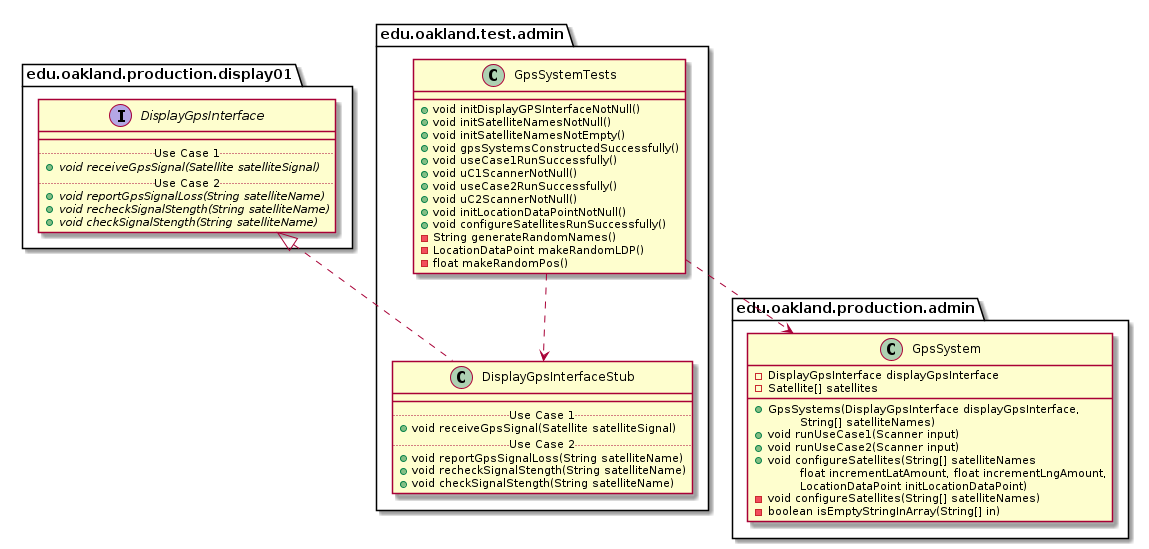

The diagram above was rendered by PlantUML. Its source (embedded in the PNG):
@startuml GpsSystemTests_Closure


package edu.oakland.test.admin {
    class GpsSystemTests {
        + void initDisplayGPSInterfaceNotNull()
        + void initSatelliteNamesNotNull()
        + void initSatelliteNamesNotEmpty()
        + void gpsSystemsConstructedSuccessfully()
        + void useCase1RunSuccessfully()
        + void uC1ScannerNotNull()
        + void useCase2RunSuccessfully()
        + void uC2ScannerNotNull()
        + void initLocationDataPointNotNull()
        + void configureSatellitesRunSuccessfully()
        - String generateRandomNames()
        - LocationDataPoint makeRandomLDP()
        - float makeRandomPos()
    }
}




package edu.oakland.test.admin {
    class DisplayGpsInterfaceStub {
        __
        .. Use Case 1 ..
        + void receiveGpsSignal(Satellite satelliteSignal)
        .. Use Case 2 ..
        + void reportGpsSignalLoss(String satelliteName)
        + void recheckSignalStength(String satelliteName)
        + void checkSignalStength(String satelliteName)
    }
}






package edu.oakland.production.display01 {
    interface DisplayGpsInterface {
        __
        .. Use Case 1 ..
        {abstract} + void receiveGpsSignal(Satellite satelliteSignal)
        .. Use Case 2 ..
        {abstract} + void reportGpsSignalLoss(String satelliteName)
        {abstract} + void recheckSignalStength(String satelliteName)
        {abstract} + void checkSignalStength(String satelliteName)
    }
}






DisplayGpsInterfaceStub .up.|> DisplayGpsInterface

GpsSystemTests ..> DisplayGpsInterfaceStub



package edu.oakland.production.admin {
    class GpsSystem {
        - DisplayGpsInterface displayGpsInterface
        - Satellite[] satellites
        __
        + GpsSystems(DisplayGpsInterface displayGpsInterface,
        \tString[] satelliteNames)
        + void runUseCase1(Scanner input)
        + void runUseCase2(Scanner input)
        + void configureSatellites(String[] satelliteNames
        \tfloat incrementLatAmount, float incrementLngAmount,
        \tLocationDataPoint initLocationDataPoint)
        - void configureSatellites(String[] satelliteNames)
        - boolean isEmptyStringInArray(String[] in)
    }
}






GpsSystemTests ..> GpsSystem



@enduml